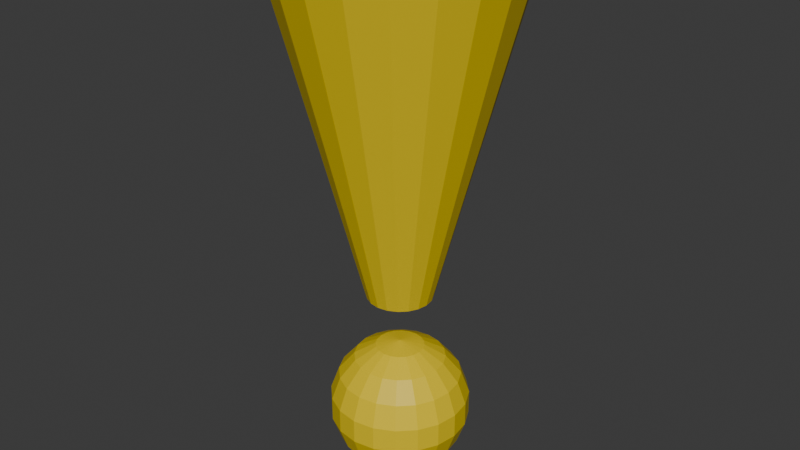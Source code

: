 # Source: fishWarning.blend  (saved by Blender 4.0.36; exported with 4.5.12 LTS)
import bpy
from mathutils import Matrix  # noqa: F401  (used for matrix-valued properties, if any)

bpy.ops.wm.read_factory_settings(use_empty=True)
scene = bpy.context.scene
scene.name = 'Scene'

# ---- collections
col_collection = bpy.data.collections.new('Collection'); scene.collection.children.link(col_collection)

# ---- materials (node trees are filled in below, after node groups)
mat_material = bpy.data.materials.new('Material')
mat_material.alpha_threshold = 0.0
mat_material.roughness = 0.5
mat_material.line_color = (0.0, 0.0, 0.0, 1.0)

# ---- material node trees
mat_material.use_nodes = True; mat_material.node_tree.nodes.clear()
_N = mat_material.node_tree.nodes; _L = mat_material.node_tree.links
n0 = _N.new('ShaderNodeOutputMaterial'); n0.name = 'Material Output'; n0.location = (300, 300)
n1 = _N.new('ShaderNodeBsdfPrincipled'); n1.name = 'Principled BSDF'; n1.location = (10, 300)
n1.inputs[0].default_value = (0.8029, 0.595, 0.0, 1.0)
n1.inputs[3].default_value = 1.45
_L.new(n1.outputs[0], n0.inputs[0])
n0.is_active_output = True

# ---- world
world_world = bpy.data.worlds.new('World'); scene.world = world_world
world_world.use_nodes = True; world_world.node_tree.nodes.clear()
_N = world_world.node_tree.nodes; _L = world_world.node_tree.links
n0 = _N.new('ShaderNodeOutputWorld'); n0.name = 'World Output'; n0.location = (300, 300)
n1 = _N.new('ShaderNodeBackground'); n1.name = 'Background'; n1.location = (10, 300)
n1.inputs[0].default_value = (0.05088, 0.05088, 0.05088, 1.0)
_L.new(n1.outputs[0], n0.inputs[0])
n0.is_active_output = True
world_world.color = (0.05088, 0.05088, 0.05088)
world_world.use_sun_shadow = False
world_world.sun_shadow_jitter_overblur = 0.0

# ---- meshes
me_sphere = bpy.data.meshes.new('Sphere')
me_sphere.from_pydata([(0.0, 0.866, 0.5), (0.0, 0.866, -0.5), (0.1057, 0.3253, 0.9397), (0.1986, 0.6113, 0.766), (0.2676, 0.8236, 0.5), (0.3043, 0.9366, 0.1736), (0.3043, 0.9366, -0.1736), (0.2676, 0.8236, -0.5), (0.1986, 0.6113, -0.766), (0.1057, 0.3253, -0.9397), (0.201, 0.2767, 0.9397), (0.3778, 0.52, 0.766), (0.509, 0.7006, 0.5), (0.5789, 0.7967, 0.1736), (0.5789, 0.7967, -0.1736), (0.509, 0.7006, -0.5), (0.3778, 0.52, -0.766), (0.201, 0.2767, -0.9397), (0.2767, 0.201, 0.9397), (0.52, 0.3778, 0.766), (0.7006, 0.509, 0.5), (0.7967, 0.5789, 0.1736), (0.7967, 0.5789, -0.1736), (0.7006, 0.509, -0.5), (0.52, 0.3778, -0.766), (0.2767, 0.201, -0.9397), (0.3253, 0.1057, 0.9397), (0.6113, 0.1986, 0.766), (0.8236, 0.2676, 0.5), (0.9366, 0.3043, 0.1736), (0.9366, 0.3043, -0.1736), (0.8236, 0.2676, -0.5), (0.6113, 0.1986, -0.766), (0.3253, 0.1057, -0.9397), (0.342, 2.235e-08, 0.9397), (0.6428, 4.47e-08, 0.766), (0.866, 2.98e-08, 0.5), (0.9848, 2.98e-08, 0.1736), (0.9848, 2.98e-08, -0.1736), (0.866, 2.98e-08, -0.5), (0.6428, 4.47e-08, -0.766), (0.342, 2.235e-08, -0.9397), (0.3253, -0.1057, 0.9397), (0.6113, -0.1986, 0.766), (0.8236, -0.2676, 0.5), (0.9366, -0.3043, 0.1736), (0.9366, -0.3043, -0.1736), (0.8236, -0.2676, -0.5), (0.6113, -0.1986, -0.766), (0.3253, -0.1057, -0.9397), (0.2767, -0.201, 0.9397), (0.52, -0.3778, 0.766), (0.7006, -0.509, 0.5), (0.7967, -0.5789, 0.1736), (0.7967, -0.5789, -0.1736), (0.7006, -0.509, -0.5), (0.52, -0.3778, -0.766), (0.2767, -0.201, -0.9397), (0.201, -0.2767, 0.9397), (0.3778, -0.52, 0.766), (0.509, -0.7006, 0.5), (0.5789, -0.7967, 0.1736), (0.5789, -0.7967, -0.1736), (0.509, -0.7006, -0.5), (0.3778, -0.52, -0.766), (0.201, -0.2767, -0.9397), (0.1057, -0.3253, 0.9397), (0.1986, -0.6113, 0.766), (0.2676, -0.8236, 0.5), (0.3043, -0.9366, 0.1736), (0.3043, -0.9366, -0.1736), (0.2676, -0.8236, -0.5), (0.1986, -0.6113, -0.766), (0.1057, -0.3253, -0.9397), (1.49e-08, -0.342, 0.9397), (5.96e-08, -0.6428, 0.766), (2.98e-08, -0.866, 0.5), (5.96e-08, -0.9848, 0.1736), (5.96e-08, -0.9848, -0.1736), (2.98e-08, -0.866, -0.5), (5.96e-08, -0.6428, -0.766), (1.49e-08, -0.342, -0.9397), (-0.1057, -0.3253, 0.9397), (-0.1986, -0.6113, 0.766), (-0.2676, -0.8236, 0.5), (-0.3043, -0.9366, 0.1736), (-0.3043, -0.9366, -0.1736), (-0.2676, -0.8236, -0.5), (-0.1986, -0.6113, -0.766), (-0.1057, -0.3253, -0.9397), (0.0, 0.0, 1.0), (-0.201, -0.2767, 0.9397), (-0.3778, -0.52, 0.766), (-0.509, -0.7006, 0.5), (-0.5789, -0.7967, 0.1736), (-0.5789, -0.7967, -0.1736), (-0.509, -0.7006, -0.5), (-0.3778, -0.52, -0.766), (-0.201, -0.2767, -0.9397), (-0.2767, -0.201, 0.9397), (-0.52, -0.3778, 0.766), (-0.7006, -0.509, 0.5), (-0.7967, -0.5789, 0.1736), (-0.7967, -0.5789, -0.1736), (-0.7006, -0.509, -0.5), (-0.52, -0.3778, -0.766), (-0.2767, -0.201, -0.9397), (-0.3253, -0.1057, 0.9397), (-0.6113, -0.1986, 0.766), (-0.8236, -0.2676, 0.5), (-0.9366, -0.3043, 0.1736), (-0.9366, -0.3043, -0.1736), (-0.8236, -0.2676, -0.5), (-0.6113, -0.1986, -0.766), (-0.3253, -0.1057, -0.9397), (0.0, 0.0, -1.0), (-0.342, -1.49e-08, 0.9397), (-0.6428, -5.96e-08, 0.766), (-0.866, 0.0, 0.5), (-0.9848, -5.96e-08, 0.1736), (-0.9848, -5.96e-08, -0.1736), (-0.866, 0.0, -0.5), (-0.6428, -5.96e-08, -0.766), (-0.342, -1.49e-08, -0.9397), (-0.3253, 0.1057, 0.9397), (-0.6113, 0.1986, 0.766), (-0.8236, 0.2676, 0.5), (-0.9366, 0.3043, 0.1736), (-0.9366, 0.3043, -0.1736), (-0.8236, 0.2676, -0.5), (-0.6113, 0.1986, -0.766), (-0.3253, 0.1057, -0.9397), (-0.2767, 0.201, 0.9397), (-0.52, 0.3778, 0.766), (-0.7006, 0.509, 0.5), (-0.7967, 0.5789, 0.1736), (-0.7967, 0.5789, -0.1736), (-0.7006, 0.509, -0.5), (-0.52, 0.3778, -0.766), (-0.2767, 0.201, -0.9397), (-0.201, 0.2767, 0.9397), (-0.3778, 0.52, 0.766), (-0.509, 0.7006, 0.5), (-0.5789, 0.7967, 0.1736), (-0.5789, 0.7967, -0.1736), (-0.509, 0.7006, -0.5), (-0.3778, 0.52, -0.766), (-0.201, 0.2767, -0.9397), (-0.1057, 0.3253, 0.9397), (-0.1986, 0.6113, 0.766), (-0.2676, 0.8236, 0.5), (-0.3043, 0.9366, 0.1736), (-0.3043, 0.9366, -0.1736), (-0.2676, 0.8236, -0.5), (-0.1986, 0.6113, -0.766), (-0.1057, 0.3253, -0.9397), (-1.49e-08, 0.342, 0.9397), (-5.96e-08, 0.6428, 0.766), (-5.96e-08, 0.9848, 0.1736), (-5.96e-08, 0.9848, -0.1736), (-5.96e-08, 0.6428, -0.766), (-1.49e-08, 0.342, -0.9397), (0.0, -1.723, 6.591), (0.0, -0.4612, 1.736), (0.5326, -1.639, 6.591), (0.1425, -0.4386, 1.736), (1.013, -1.394, 6.591), (0.2711, -0.3731, 1.736), (1.394, -1.013, 6.591), (0.3731, -0.2711, 1.736), (1.639, -0.5326, 6.591), (0.4386, -0.1425, 1.736), (1.723, 8.233e-07, 6.591), (0.4612, 9.028e-08, 1.736), (1.639, 0.5326, 6.591), (0.4386, 0.1425, 1.736), (1.394, 1.013, 6.591), (0.3731, 0.2711, 1.736), (1.013, 1.394, 6.591), (0.2711, 0.3731, 1.736), (0.5326, 1.639, 6.591), (0.1425, 0.4386, 1.736), (0.0, 1.723, 6.591), (0.0, 0.4612, 1.736), (-0.5326, 1.639, 6.591), (-0.1425, 0.4386, 1.736), (-1.013, 1.394, 6.591), (-0.2711, 0.3731, 1.736), (-1.394, 1.013, 6.591), (-0.3731, 0.2711, 1.736), (-1.639, 0.5326, 6.591), (-0.4386, 0.1425, 1.736), (-1.723, 8.233e-07, 6.591), (-0.4612, 9.028e-08, 1.736), (-1.639, -0.5326, 6.591), (-0.4386, -0.1425, 1.736), (-1.394, -1.013, 6.591), (-0.3731, -0.2711, 1.736), (-1.013, -1.394, 6.591), (-0.2711, -0.3731, 1.736), (-0.5326, -1.639, 6.591), (-0.1425, -0.4386, 1.736)], [], [(161, 160, 8, 9), (159, 158, 5, 6), (157, 156, 2, 3), (115, 161, 9), (1, 159, 6, 7), (0, 157, 3, 4), (160, 1, 7, 8), (158, 0, 4, 5), (156, 90, 2), (7, 6, 14, 15), (4, 3, 11, 12), (8, 7, 15, 16), (5, 4, 12, 13), (2, 90, 10), (9, 8, 16, 17), (6, 5, 13, 14), (3, 2, 10, 11), (115, 9, 17), (13, 12, 20, 21), (10, 90, 18), (17, 16, 24, 25), (14, 13, 21, 22), (11, 10, 18, 19), (115, 17, 25), (15, 14, 22, 23), (12, 11, 19, 20), (16, 15, 23, 24), (19, 18, 26, 27), (115, 25, 33), (23, 22, 30, 31), (20, 19, 27, 28), (24, 23, 31, 32), (21, 20, 28, 29), (18, 90, 26), (25, 24, 32, 33), (22, 21, 29, 30), (32, 31, 39, 40), (29, 28, 36, 37), (26, 90, 34), (33, 32, 40, 41), (30, 29, 37, 38), (27, 26, 34, 35), (115, 33, 41), (31, 30, 38, 39), (28, 27, 35, 36), (41, 40, 48, 49), (38, 37, 45, 46), (35, 34, 42, 43), (115, 41, 49), (39, 38, 46, 47), (36, 35, 43, 44), (40, 39, 47, 48), (37, 36, 44, 45), (34, 90, 42), (47, 46, 54, 55), (44, 43, 51, 52), (48, 47, 55, 56), (45, 44, 52, 53), (42, 90, 50), (49, 48, 56, 57), (46, 45, 53, 54), (43, 42, 50, 51), (115, 49, 57), (53, 52, 60, 61), (50, 90, 58), (57, 56, 64, 65), (54, 53, 61, 62), (51, 50, 58, 59), (115, 57, 65), (55, 54, 62, 63), (52, 51, 59, 60), (56, 55, 63, 64), (59, 58, 66, 67), (115, 65, 73), (63, 62, 70, 71), (60, 59, 67, 68), (64, 63, 71, 72), (61, 60, 68, 69), (58, 90, 66), (65, 64, 72, 73), (62, 61, 69, 70), (72, 71, 79, 80), (69, 68, 76, 77), (66, 90, 74), (73, 72, 80, 81), (70, 69, 77, 78), (67, 66, 74, 75), (115, 73, 81), (71, 70, 78, 79), (68, 67, 75, 76), (78, 77, 85, 86), (75, 74, 82, 83), (115, 81, 89), (79, 78, 86, 87), (76, 75, 83, 84), (80, 79, 87, 88), (77, 76, 84, 85), (74, 90, 82), (81, 80, 88, 89), (84, 83, 92, 93), (88, 87, 96, 97), (85, 84, 93, 94), (82, 90, 91), (89, 88, 97, 98), (86, 85, 94, 95), (83, 82, 91, 92), (115, 89, 98), (87, 86, 95, 96), (91, 90, 99), (98, 97, 105, 106), (95, 94, 102, 103), (92, 91, 99, 100), (115, 98, 106), (96, 95, 103, 104), (93, 92, 100, 101), (97, 96, 104, 105), (94, 93, 101, 102), (115, 106, 114), (104, 103, 111, 112), (101, 100, 108, 109), (105, 104, 112, 113), (102, 101, 109, 110), (99, 90, 107), (106, 105, 113, 114), (103, 102, 110, 111), (100, 99, 107, 108), (113, 112, 121, 122), (110, 109, 118, 119), (107, 90, 116), (114, 113, 122, 123), (111, 110, 119, 120), (108, 107, 116, 117), (115, 114, 123), (112, 111, 120, 121), (109, 108, 117, 118), (120, 119, 127, 128), (117, 116, 124, 125), (115, 123, 131), (121, 120, 128, 129), (118, 117, 125, 126), (122, 121, 129, 130), (119, 118, 126, 127), (116, 90, 124), (123, 122, 130, 131), (126, 125, 133, 134), (130, 129, 137, 138), (127, 126, 134, 135), (124, 90, 132), (131, 130, 138, 139), (128, 127, 135, 136), (125, 124, 132, 133), (115, 131, 139), (129, 128, 136, 137), (132, 90, 140), (139, 138, 146, 147), (136, 135, 143, 144), (133, 132, 140, 141), (115, 139, 147), (137, 136, 144, 145), (134, 133, 141, 142), (138, 137, 145, 146), (135, 134, 142, 143), (145, 144, 152, 153), (142, 141, 149, 150), (146, 145, 153, 154), (143, 142, 150, 151), (140, 90, 148), (147, 146, 154, 155), (144, 143, 151, 152), (141, 140, 148, 149), (115, 147, 155), (151, 150, 0, 158), (148, 90, 156), (155, 154, 160, 161), (152, 151, 158, 159), (149, 148, 156, 157), (115, 155, 161), (153, 152, 159, 1), (150, 149, 157, 0), (154, 153, 1, 160), (162, 163, 165, 164), (164, 165, 167, 166), (166, 167, 169, 168), (168, 169, 171, 170), (170, 171, 173, 172), (172, 173, 175, 174), (174, 175, 177, 176), (176, 177, 179, 178), (178, 179, 181, 180), (180, 181, 183, 182), (182, 183, 185, 184), (184, 185, 187, 186), (186, 187, 189, 188), (188, 189, 191, 190), (190, 191, 193, 192), (192, 193, 195, 194), (194, 195, 197, 196), (196, 197, 199, 198), (165, 163, 201, 199, 197, 195, 193, 191, 189, 187, 185, 183, 181, 179, 177, 175, 173, 171, 169, 167), (198, 199, 201, 200), (200, 201, 163, 162), (162, 164, 166, 168, 170, 172, 174, 176, 178, 180, 182, 184, 186, 188, 190, 192, 194, 196, 198, 200)])
_uv = me_sphere.uv_layers.new(name='UVMap')
_uv.uv.foreach_set('vector', [0.75, 0.1111, 0.75, 0.2222, 0.7, 0.2222, 0.7, 0.1111, 0.75, 0.4444, 0.75, 0.5556, 0.7, 0.5556, 0.7, 0.4444, 0.75, 0.7778, 0.75, 0.8889, 0.7, 0.8889, 0.7, 0.7778, 0.725, 0.0, 0.75, 0.1111, 0.7, 0.1111, 0.75, 0.3333, 0.75, 0.4444, 0.7, 0.4444, 0.7, 0.3333, 0.75, 0.6667, 0.75, 0.7778, 0.7, 0.7778, 0.7, 0.6667, 0.75, 0.2222, 0.75, 0.3333, 0.7, 0.3333, 0.7, 0.2222, 0.75, 0.5556, 0.75, 0.6667, 0.7, 0.6667, 0.7, 0.5556, 0.75, 0.8889, 0.725, 1.0, 0.7, 0.8889, 0.7, 0.3333, 0.7, 0.4444, 0.65, 0.4444, 0.65, 0.3333, 0.7, 0.6667, 0.7, 0.7778, 0.65, 0.7778, 0.65, 0.6667, 0.7, 0.2222, 0.7, 0.3333, 0.65, 0.3333, 0.65, 0.2222, 0.7, 0.5556, 0.7, 0.6667, 0.65, 0.6667, 0.65, 0.5556, 0.7, 0.8889, 0.675, 1.0, 0.65, 0.8889, 0.7, 0.1111, 0.7, 0.2222, 0.65, 0.2222, 0.65, 0.1111, 0.7, 0.4444, 0.7, 0.5556, 0.65, 0.5556, 0.65, 0.4444, 0.7, 0.7778, 0.7, 0.8889, 0.65, 0.8889, 0.65, 0.7778, 0.675, 0.0, 0.7, 0.1111, 0.65, 0.1111, 0.65, 0.5556, 0.65, 0.6667, 0.6, 0.6667, 0.6, 0.5556, 0.65, 0.8889, 0.625, 1.0, 0.6, 0.8889, 0.65, 0.1111, 0.65, 0.2222, 0.6, 0.2222, 0.6, 0.1111, 0.65, 0.4444, 0.65, 0.5556, 0.6, 0.5556, 0.6, 0.4444, 0.65, 0.7778, 0.65, 0.8889, 0.6, 0.8889, 0.6, 0.7778, 0.625, 0.0, 0.65, 0.1111, 0.6, 0.1111, 0.65, 0.3333, 0.65, 0.4444, 0.6, 0.4444, 0.6, 0.3333, 0.65, 0.6667, 0.65, 0.7778, 0.6, 0.7778, 0.6, 0.6667, 0.65, 0.2222, 0.65, 0.3333, 0.6, 0.3333, 0.6, 0.2222, 0.6, 0.7778, 0.6, 0.8889, 0.55, 0.8889, 0.55, 0.7778, 0.575, 0.0, 0.6, 0.1111, 0.55, 0.1111, 0.6, 0.3333, 0.6, 0.4444, 0.55, 0.4444, 0.55, 0.3333, 0.6, 0.6667, 0.6, 0.7778, 0.55, 0.7778, 0.55, 0.6667, 0.6, 0.2222, 0.6, 0.3333, 0.55, 0.3333, 0.55, 0.2222, 0.6, 0.5556, 0.6, 0.6667, 0.55, 0.6667, 0.55, 0.5556, 0.6, 0.8889, 0.575, 1.0, 0.55, 0.8889, 0.6, 0.1111, 0.6, 0.2222, 0.55, 0.2222, 0.55, 0.1111, 0.6, 0.4444, 0.6, 0.5556, 0.55, 0.5556, 0.55, 0.4444, 0.55, 0.2222, 0.55, 0.3333, 0.5, 0.3333, 0.5, 0.2222, 0.55, 0.5556, 0.55, 0.6667, 0.5, 0.6667, 0.5, 0.5556, 0.55, 0.8889, 0.525, 1.0, 0.5, 0.8889, 0.55, 0.1111, 0.55, 0.2222, 0.5, 0.2222, 0.5, 0.1111, 0.55, 0.4444, 0.55, 0.5556, 0.5, 0.5556, 0.5, 0.4444, 0.55, 0.7778, 0.55, 0.8889, 0.5, 0.8889, 0.5, 0.7778, 0.525, 0.0, 0.55, 0.1111, 0.5, 0.1111, 0.55, 0.3333, 0.55, 0.4444, 0.5, 0.4444, 0.5, 0.3333, 0.55, 0.6667, 0.55, 0.7778, 0.5, 0.7778, 0.5, 0.6667, 0.5, 0.1111, 0.5, 0.2222, 0.45, 0.2222, 0.45, 0.1111, 0.5, 0.4444, 0.5, 0.5556, 0.45, 0.5556, 0.45, 0.4444, 0.5, 0.7778, 0.5, 0.8889, 0.45, 0.8889, 0.45, 0.7778, 0.475, 0.0, 0.5, 0.1111, 0.45, 0.1111, 0.5, 0.3333, 0.5, 0.4444, 0.45, 0.4444, 0.45, 0.3333, 0.5, 0.6667, 0.5, 0.7778, 0.45, 0.7778, 0.45, 0.6667, 0.5, 0.2222, 0.5, 0.3333, 0.45, 0.3333, 0.45, 0.2222, 0.5, 0.5556, 0.5, 0.6667, 0.45, 0.6667, 0.45, 0.5556, 0.5, 0.8889, 0.475, 1.0, 0.45, 0.8889, 0.45, 0.3333, 0.45, 0.4444, 0.4, 0.4444, 0.4, 0.3333, 0.45, 0.6667, 0.45, 0.7778, 0.4, 0.7778, 0.4, 0.6667, 0.45, 0.2222, 0.45, 0.3333, 0.4, 0.3333, 0.4, 0.2222, 0.45, 0.5556, 0.45, 0.6667, 0.4, 0.6667, 0.4, 0.5556, 0.45, 0.8889, 0.425, 1.0, 0.4, 0.8889, 0.45, 0.1111, 0.45, 0.2222, 0.4, 0.2222, 0.4, 0.1111, 0.45, 0.4444, 0.45, 0.5556, 0.4, 0.5556, 0.4, 0.4444, 0.45, 0.7778, 0.45, 0.8889, 0.4, 0.8889, 0.4, 0.7778, 0.425, 0.0, 0.45, 0.1111, 0.4, 0.1111, 0.4, 0.5556, 0.4, 0.6667, 0.35, 0.6667, 0.35, 0.5556, 0.4, 0.8889, 0.375, 1.0, 0.35, 0.8889, 0.4, 0.1111, 0.4, 0.2222, 0.35, 0.2222, 0.35, 0.1111, 0.4, 0.4444, 0.4, 0.5556, 0.35, 0.5556, 0.35, 0.4444, 0.4, 0.7778, 0.4, 0.8889, 0.35, 0.8889, 0.35, 0.7778, 0.375, 0.0, 0.4, 0.1111, 0.35, 0.1111, 0.4, 0.3333, 0.4, 0.4444, 0.35, 0.4444, 0.35, 0.3333, 0.4, 0.6667, 0.4, 0.7778, 0.35, 0.7778, 0.35, 0.6667, 0.4, 0.2222, 0.4, 0.3333, 0.35, 0.3333, 0.35, 0.2222, 0.35, 0.7778, 0.35, 0.8889, 0.3, 0.8889, 0.3, 0.7778, 0.325, 0.0, 0.35, 0.1111, 0.3, 0.1111, 0.35, 0.3333, 0.35, 0.4444, 0.3, 0.4444, 0.3, 0.3333, 0.35, 0.6667, 0.35, 0.7778, 0.3, 0.7778, 0.3, 0.6667, 0.35, 0.2222, 0.35, 0.3333, 0.3, 0.3333, 0.3, 0.2222, 0.35, 0.5556, 0.35, 0.6667, 0.3, 0.6667, 0.3, 0.5556, 0.35, 0.8889, 0.325, 1.0, 0.3, 0.8889, 0.35, 0.1111, 0.35, 0.2222, 0.3, 0.2222, 0.3, 0.1111, 0.35, 0.4444, 0.35, 0.5556, 0.3, 0.5556, 0.3, 0.4444, 0.3, 0.2222, 0.3, 0.3333, 0.25, 0.3333, 0.25, 0.2222, 0.3, 0.5556, 0.3, 0.6667, 0.25, 0.6667, 0.25, 0.5556, 0.3, 0.8889, 0.275, 1.0, 0.25, 0.8889, 0.3, 0.1111, 0.3, 0.2222, 0.25, 0.2222, 0.25, 0.1111, 0.3, 0.4444, 0.3, 0.5556, 0.25, 0.5556, 0.25, 0.4444, 0.3, 0.7778, 0.3, 0.8889, 0.25, 0.8889, 0.25, 0.7778, 0.275, 0.0, 0.3, 0.1111, 0.25, 0.1111, 0.3, 0.3333, 0.3, 0.4444, 0.25, 0.4444, 0.25, 0.3333, 0.3, 0.6667, 0.3, 0.7778, 0.25, 0.7778, 0.25, 0.6667, 0.25, 0.4444, 0.25, 0.5556, 0.2, 0.5556, 0.2, 0.4444, 0.25, 0.7778, 0.25, 0.8889, 0.2, 0.8889, 0.2, 0.7778, 0.225, 0.0, 0.25, 0.1111, 0.2, 0.1111, 0.25, 0.3333, 0.25, 0.4444, 0.2, 0.4444, 0.2, 0.3333, 0.25, 0.6667, 0.25, 0.7778, 0.2, 0.7778, 0.2, 0.6667, 0.25, 0.2222, 0.25, 0.3333, 0.2, 0.3333, 0.2, 0.2222, 0.25, 0.5556, 0.25, 0.6667, 0.2, 0.6667, 0.2, 0.5556, 0.25, 0.8889, 0.225, 1.0, 0.2, 0.8889, 0.25, 0.1111, 0.25, 0.2222, 0.2, 0.2222, 0.2, 0.1111, 0.2, 0.6667, 0.2, 0.7778, 0.15, 0.7778, 0.15, 0.6667, 0.2, 0.2222, 0.2, 0.3333, 0.15, 0.3333, 0.15, 0.2222, 0.2, 0.5556, 0.2, 0.6667, 0.15, 0.6667, 0.15, 0.5556, 0.2, 0.8889, 0.175, 1.0, 0.15, 0.8889, 0.2, 0.1111, 0.2, 0.2222, 0.15, 0.2222, 0.15, 0.1111, 0.2, 0.4444, 0.2, 0.5556, 0.15, 0.5556, 0.15, 0.4444, 0.2, 0.7778, 0.2, 0.8889, 0.15, 0.8889, 0.15, 0.7778, 0.175, 0.0, 0.2, 0.1111, 0.15, 0.1111, 0.2, 0.3333, 0.2, 0.4444, 0.15, 0.4444, 0.15, 0.3333, 0.15, 0.8889, 0.125, 1.0, 0.1, 0.8889, 0.15, 0.1111, 0.15, 0.2222, 0.1, 0.2222, 0.1, 0.1111, 0.15, 0.4444, 0.15, 0.5556, 0.1, 0.5556, 0.1, 0.4444, 0.15, 0.7778, 0.15, 0.8889, 0.1, 0.8889, 0.1, 0.7778, 0.125, 0.0, 0.15, 0.1111, 0.1, 0.1111, 0.15, 0.3333, 0.15, 0.4444, 0.1, 0.4444, 0.1, 0.3333, 0.15, 0.6667, 0.15, 0.7778, 0.1, 0.7778, 0.1, 0.6667, 0.15, 0.2222, 0.15, 0.3333, 0.1, 0.3333, 0.1, 0.2222, 0.15, 0.5556, 0.15, 0.6667, 0.1, 0.6667, 0.1, 0.5556, 0.075, 0.0, 0.1, 0.1111, 0.05, 0.1111, 0.1, 0.3333, 0.1, 0.4444, 0.05, 0.4444, 0.05, 0.3333, 0.1, 0.6667, 0.1, 0.7778, 0.05, 0.7778, 0.05, 0.6667, 0.1, 0.2222, 0.1, 0.3333, 0.05, 0.3333, 0.05, 0.2222, 0.1, 0.5556, 0.1, 0.6667, 0.05, 0.6667, 0.05, 0.5556, 0.1, 0.8889, 0.075, 1.0, 0.05, 0.8889, 0.1, 0.1111, 0.1, 0.2222, 0.05, 0.2222, 0.05, 0.1111, 0.1, 0.4444, 0.1, 0.5556, 0.05, 0.5556, 0.05, 0.4444, 0.1, 0.7778, 0.1, 0.8889, 0.05, 0.8889, 0.05, 0.7778, 0.05, 0.2222, 0.05, 0.3333, 0.0, 0.3333, 2.98e-08, 0.2222, 0.05, 0.5556, 0.05, 0.6667, 0.0, 0.6667, 2.98e-08, 0.5556, 0.05, 0.8889, 0.025, 1.0, 2.98e-08, 0.8889, 0.05, 0.1111, 0.05, 0.2222, 2.98e-08, 0.2222, 2.98e-08, 0.1111, 0.05, 0.4444, 0.05, 0.5556, 2.98e-08, 0.5556, 2.98e-08, 0.4444, 0.05, 0.7778, 0.05, 0.8889, 2.98e-08, 0.8889, 2.98e-08, 0.7778, 0.025, 0.0, 0.05, 0.1111, 2.98e-08, 0.1111, 0.05, 0.3333, 0.05, 0.4444, 2.98e-08, 0.4444, 0.0, 0.3333, 0.05, 0.6667, 0.05, 0.7778, 2.98e-08, 0.7778, 0.0, 0.6667, 1.0, 0.4444, 1.0, 0.5556, 0.95, 0.5556, 0.95, 0.4444, 1.0, 0.7778, 1.0, 0.8889, 0.95, 0.8889, 0.95, 0.7778, 0.975, 0.0, 1.0, 0.1111, 0.95, 0.1111, 1.0, 0.3333, 1.0, 0.4444, 0.95, 0.4444, 0.95, 0.3333, 1.0, 0.6667, 1.0, 0.7778, 0.95, 0.7778, 0.95, 0.6667, 1.0, 0.2222, 1.0, 0.3333, 0.95, 0.3333, 0.95, 0.2222, 1.0, 0.5556, 1.0, 0.6667, 0.95, 0.6667, 0.95, 0.5556, 1.0, 0.8889, 0.975, 1.0, 0.95, 0.8889, 1.0, 0.1111, 1.0, 0.2222, 0.95, 0.2222, 0.95, 0.1111, 0.95, 0.6667, 0.95, 0.7778, 0.9, 0.7778, 0.9, 0.6667, 0.95, 0.2222, 0.95, 0.3333, 0.9, 0.3333, 0.9, 0.2222, 0.95, 0.5556, 0.95, 0.6667, 0.9, 0.6667, 0.9, 0.5556, 0.95, 0.8889, 0.925, 1.0, 0.9, 0.8889, 0.95, 0.1111, 0.95, 0.2222, 0.9, 0.2222, 0.9, 0.1111, 0.95, 0.4444, 0.95, 0.5556, 0.9, 0.5556, 0.9, 0.4444, 0.95, 0.7778, 0.95, 0.8889, 0.9, 0.8889, 0.9, 0.7778, 0.925, 0.0, 0.95, 0.1111, 0.9, 0.1111, 0.95, 0.3333, 0.95, 0.4444, 0.9, 0.4444, 0.9, 0.3333, 0.9, 0.8889, 0.875, 1.0, 0.85, 0.8889, 0.9, 0.1111, 0.9, 0.2222, 0.85, 0.2222, 0.85, 0.1111, 0.9, 0.4444, 0.9, 0.5556, 0.85, 0.5556, 0.85, 0.4444, 0.9, 0.7778, 0.9, 0.8889, 0.85, 0.8889, 0.85, 0.7778, 0.875, 0.0, 0.9, 0.1111, 0.85, 0.1111, 0.9, 0.3333, 0.9, 0.4444, 0.85, 0.4444, 0.85, 0.3333, 0.9, 0.6667, 0.9, 0.7778, 0.85, 0.7778, 0.85, 0.6667, 0.9, 0.2222, 0.9, 0.3333, 0.85, 0.3333, 0.85, 0.2222, 0.9, 0.5556, 0.9, 0.6667, 0.85, 0.6667, 0.85, 0.5556, 0.85, 0.3333, 0.85, 0.4444, 0.8, 0.4444, 0.8, 0.3333, 0.85, 0.6667, 0.85, 0.7778, 0.8, 0.7778, 0.8, 0.6667, 0.85, 0.2222, 0.85, 0.3333, 0.8, 0.3333, 0.8, 0.2222, 0.85, 0.5556, 0.85, 0.6667, 0.8, 0.6667, 0.8, 0.5556, 0.85, 0.8889, 0.825, 1.0, 0.8, 0.8889, 0.85, 0.1111, 0.85, 0.2222, 0.8, 0.2222, 0.8, 0.1111, 0.85, 0.4444, 0.85, 0.5556, 0.8, 0.5556, 0.8, 0.4444, 0.85, 0.7778, 0.85, 0.8889, 0.8, 0.8889, 0.8, 0.7778, 0.825, 0.0, 0.85, 0.1111, 0.8, 0.1111, 0.8, 0.5556, 0.8, 0.6667, 0.75, 0.6667, 0.75, 0.5556, 0.8, 0.8889, 0.775, 1.0, 0.75, 0.8889, 0.8, 0.1111, 0.8, 0.2222, 0.75, 0.2222, 0.75, 0.1111, 0.8, 0.4444, 0.8, 0.5556, 0.75, 0.5556, 0.75, 0.4444, 0.8, 0.7778, 0.8, 0.8889, 0.75, 0.8889, 0.75, 0.7778, 0.775, 0.0, 0.8, 0.1111, 0.75, 0.1111, 0.8, 0.3333, 0.8, 0.4444, 0.75, 0.4444, 0.75, 0.3333, 0.8, 0.6667, 0.8, 0.7778, 0.75, 0.7778, 0.75, 0.6667, 0.8, 0.2222, 0.8, 0.3333, 0.75, 0.3333, 0.75, 0.2222, 1.0, 0.5, 1.0, 1.0, 0.95, 1.0, 0.95, 0.5, 0.95, 0.5, 0.95, 1.0, 0.9, 1.0, 0.9, 0.5, 0.9, 0.5, 0.9, 1.0, 0.85, 1.0, 0.85, 0.5, 0.85, 0.5, 0.85, 1.0, 0.8, 1.0, 0.8, 0.5, 0.8, 0.5, 0.8, 1.0, 0.75, 1.0, 0.75, 0.5, 0.75, 0.5, 0.75, 1.0, 0.7, 1.0, 0.7, 0.5, 0.7, 0.5, 0.7, 1.0, 0.65, 1.0, 0.65, 0.5, 0.65, 0.5, 0.65, 1.0, 0.6, 1.0, 0.6, 0.5, 0.6, 0.5, 0.6, 1.0, 0.55, 1.0, 0.55, 0.5, 0.55, 0.5, 0.55, 1.0, 0.5, 1.0, 0.5, 0.5, 0.5, 0.5, 0.5, 1.0, 0.45, 1.0, 0.45, 0.5, 0.45, 0.5, 0.45, 1.0, 0.4, 1.0, 0.4, 0.5, 0.4, 0.5, 0.4, 1.0, 0.35, 1.0, 0.35, 0.5, 0.35, 0.5, 0.35, 1.0, 0.3, 1.0, 0.3, 0.5, 0.3, 0.5, 0.3, 1.0, 0.25, 1.0, 0.25, 0.5, 0.25, 0.5, 0.25, 1.0, 0.2, 1.0, 0.2, 0.5, 0.2, 0.5, 0.2, 1.0, 0.15, 1.0, 0.15, 0.5, 0.15, 0.5, 0.15, 1.0, 0.1, 1.0, 0.1, 0.5, 0.3242, 0.4783, 0.25, 0.49, 0.1758, 0.4783, 0.1089, 0.4442, 0.05584, 0.3911, 0.02175, 0.3242, 0.01, 0.25, 0.02175, 0.1758, 0.05584, 0.1089, 0.1089, 0.05584, 0.1758, 0.02175, 0.25, 0.01, 0.3242, 0.02175, 0.3911, 0.05584, 0.4442, 0.1089, 0.4783, 0.1758, 0.49, 0.25, 0.4783, 0.3242, 0.4442, 0.3911, 0.3911, 0.4442, 0.1, 0.5, 0.1, 1.0, 0.05, 1.0, 0.05, 0.5, 0.05, 0.5, 0.05, 1.0, -1.565e-07, 1.0, -1.565e-07, 0.5, 0.75, 0.49, 0.8242, 0.4783, 0.8911, 0.4442, 0.9442, 0.3911, 0.9783, 0.3242, 0.99, 0.25, 0.9783, 0.1758, 0.9442, 0.1089, 0.8911, 0.05584, 0.8242, 0.02175, 0.75, 0.01, 0.6758, 0.02175, 0.6089, 0.05584, 0.5558, 0.1089, 0.5217, 0.1758, 0.51, 0.25, 0.5217, 0.3242, 0.5558, 0.3911, 0.6089, 0.4442, 0.6758, 0.4783])
me_sphere.materials.append(mat_material)
me_sphere.update()

# ---- objects
ob_fishwarning = bpy.data.objects.new('FishWarning', me_sphere)

# ---- transforms, parenting, visibility, modifiers, constraints
ob_fishwarning.location = (0.0, 0.0, 0.0)

# ---- collection membership
col_collection.objects.link(ob_fishwarning)

# ---- scene / render settings (as saved in the file)
scene.frame_start = 1; scene.frame_end = 250; scene.frame_set(122)
scene.render.engine = 'CYCLES'
scene.cycles.sampling_pattern = 'TABULATED_SOBOL'
bpy.context.view_layer.update()

# ---- added for rendering (the .blend has no active camera and no usable light): camera, sun
cam_auto = bpy.data.cameras.new('AutoCamera')
cam_auto.lens = 50.0
cam_auto.sensor_width = 36.0
cam_auto.clip_end = 1000.0
ob_auto_camera = bpy.data.objects.new('AutoCamera', cam_auto)
scene.collection.objects.link(ob_auto_camera)
ob_auto_camera.location = (8.34682, -10.0162, 9.47293)
ob_auto_camera.rotation_euler = (1.09748, -7.21219e-08, 0.694738)
scene.camera = ob_auto_camera
light_auto_sun = bpy.data.lights.new('AutoSun', 'SUN')
light_auto_sun.energy = 3.0
light_auto_sun.angle = 0.0523599
ob_auto_sun = bpy.data.objects.new('AutoSun', light_auto_sun)
scene.collection.objects.link(ob_auto_sun)
ob_auto_sun.rotation_euler = (0.872665, 0.174533, 0.523599)
bpy.context.view_layer.update()
